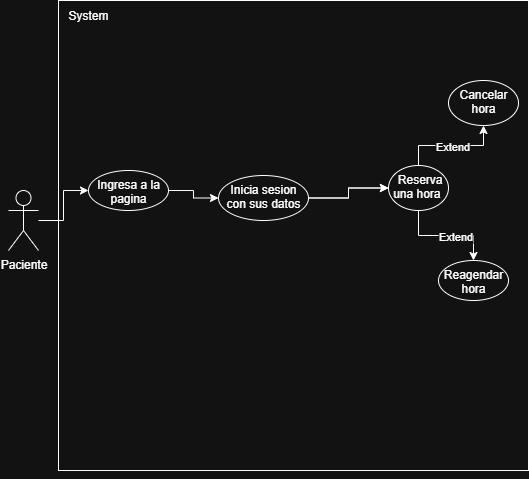

The diagram above was exported from draw.io. Its source (the exported page's mxGraphModel, read from the mxfile embedded in the PNG):
<mxGraphModel dx="1000" dy="539" grid="1" gridSize="10" guides="1" tooltips="1" connect="1" arrows="1" fold="1" page="1" pageScale="1" pageWidth="827" pageHeight="1169" math="0" shadow="0">
  <root>
    <mxCell id="0" />
    <mxCell id="1" parent="0" />
    <mxCell id="dW1nYOLtyQ_sI0y_iUr7-18" value="" style="whiteSpace=wrap;html=1;aspect=fixed;" parent="1" vertex="1">
      <mxGeometry x="100" y="80" width="470" height="470" as="geometry" />
    </mxCell>
    <mxCell id="dW1nYOLtyQ_sI0y_iUr7-3" value="" style="edgeStyle=orthogonalEdgeStyle;rounded=0;orthogonalLoop=1;jettySize=auto;html=1;" parent="1" source="dW1nYOLtyQ_sI0y_iUr7-1" target="dW1nYOLtyQ_sI0y_iUr7-2" edge="1">
      <mxGeometry relative="1" as="geometry" />
    </mxCell>
    <mxCell id="dW1nYOLtyQ_sI0y_iUr7-1" value="Paciente" style="shape=umlActor;verticalLabelPosition=bottom;verticalAlign=top;html=1;outlineConnect=0;" parent="1" vertex="1">
      <mxGeometry x="50" y="270" width="30" height="60" as="geometry" />
    </mxCell>
    <mxCell id="dW1nYOLtyQ_sI0y_iUr7-5" value="" style="edgeStyle=orthogonalEdgeStyle;rounded=0;orthogonalLoop=1;jettySize=auto;html=1;" parent="1" source="dW1nYOLtyQ_sI0y_iUr7-2" target="dW1nYOLtyQ_sI0y_iUr7-4" edge="1">
      <mxGeometry relative="1" as="geometry" />
    </mxCell>
    <mxCell id="dW1nYOLtyQ_sI0y_iUr7-2" value="Ingresa a la pagina" style="ellipse;whiteSpace=wrap;html=1;verticalAlign=top;" parent="1" vertex="1">
      <mxGeometry x="130" y="250" width="80" height="40" as="geometry" />
    </mxCell>
    <mxCell id="dW1nYOLtyQ_sI0y_iUr7-7" value="" style="edgeStyle=orthogonalEdgeStyle;rounded=0;orthogonalLoop=1;jettySize=auto;html=1;" parent="1" source="dW1nYOLtyQ_sI0y_iUr7-4" target="dW1nYOLtyQ_sI0y_iUr7-6" edge="1">
      <mxGeometry relative="1" as="geometry" />
    </mxCell>
    <mxCell id="dW1nYOLtyQ_sI0y_iUr7-17" value="" style="edgeStyle=orthogonalEdgeStyle;rounded=0;orthogonalLoop=1;jettySize=auto;html=1;" parent="1" source="dW1nYOLtyQ_sI0y_iUr7-4" target="dW1nYOLtyQ_sI0y_iUr7-6" edge="1">
      <mxGeometry relative="1" as="geometry" />
    </mxCell>
    <mxCell id="dW1nYOLtyQ_sI0y_iUr7-4" value="Inicia sesion con sus datos" style="ellipse;whiteSpace=wrap;html=1;verticalAlign=top;" parent="1" vertex="1">
      <mxGeometry x="260" y="255" width="90" height="45" as="geometry" />
    </mxCell>
    <mxCell id="dW1nYOLtyQ_sI0y_iUr7-9" value="" style="edgeStyle=orthogonalEdgeStyle;rounded=0;orthogonalLoop=1;jettySize=auto;html=1;" parent="1" source="dW1nYOLtyQ_sI0y_iUr7-6" target="dW1nYOLtyQ_sI0y_iUr7-8" edge="1">
      <mxGeometry relative="1" as="geometry" />
    </mxCell>
    <mxCell id="dW1nYOLtyQ_sI0y_iUr7-12" value="Extend" style="edgeLabel;html=1;align=center;verticalAlign=middle;resizable=0;points=[];" parent="dW1nYOLtyQ_sI0y_iUr7-9" vertex="1" connectable="0">
      <mxGeometry x="0.0125" relative="1" as="geometry">
        <mxPoint as="offset" />
      </mxGeometry>
    </mxCell>
    <mxCell id="dW1nYOLtyQ_sI0y_iUr7-14" value="" style="edgeStyle=orthogonalEdgeStyle;rounded=0;orthogonalLoop=1;jettySize=auto;html=1;" parent="1" source="dW1nYOLtyQ_sI0y_iUr7-6" target="dW1nYOLtyQ_sI0y_iUr7-13" edge="1">
      <mxGeometry relative="1" as="geometry" />
    </mxCell>
    <mxCell id="dW1nYOLtyQ_sI0y_iUr7-15" value="Extend" style="edgeLabel;html=1;align=center;verticalAlign=middle;resizable=0;points=[];" parent="dW1nYOLtyQ_sI0y_iUr7-14" vertex="1" connectable="0">
      <mxGeometry x="0.1596" relative="1" as="geometry">
        <mxPoint as="offset" />
      </mxGeometry>
    </mxCell>
    <mxCell id="dW1nYOLtyQ_sI0y_iUr7-6" value="&amp;nbsp;Reserva una hora&amp;nbsp;" style="ellipse;whiteSpace=wrap;html=1;verticalAlign=top;" parent="1" vertex="1">
      <mxGeometry x="430" y="245" width="60" height="45" as="geometry" />
    </mxCell>
    <mxCell id="dW1nYOLtyQ_sI0y_iUr7-8" value="Cancelar hora" style="ellipse;whiteSpace=wrap;html=1;verticalAlign=top;" parent="1" vertex="1">
      <mxGeometry x="490" y="160" width="70" height="45" as="geometry" />
    </mxCell>
    <mxCell id="dW1nYOLtyQ_sI0y_iUr7-13" value="Reagendar hora" style="ellipse;whiteSpace=wrap;html=1;verticalAlign=top;" parent="1" vertex="1">
      <mxGeometry x="480" y="340" width="70" height="40" as="geometry" />
    </mxCell>
    <mxCell id="dW1nYOLtyQ_sI0y_iUr7-19" style="edgeStyle=orthogonalEdgeStyle;rounded=0;orthogonalLoop=1;jettySize=auto;html=1;exitX=0.5;exitY=1;exitDx=0;exitDy=0;" parent="1" source="dW1nYOLtyQ_sI0y_iUr7-18" target="dW1nYOLtyQ_sI0y_iUr7-18" edge="1">
      <mxGeometry relative="1" as="geometry" />
    </mxCell>
    <mxCell id="dW1nYOLtyQ_sI0y_iUr7-20" value="System" style="text;html=1;align=center;verticalAlign=middle;whiteSpace=wrap;rounded=0;" parent="1" vertex="1">
      <mxGeometry x="100" y="80" width="60" height="30" as="geometry" />
    </mxCell>
  </root>
</mxGraphModel>